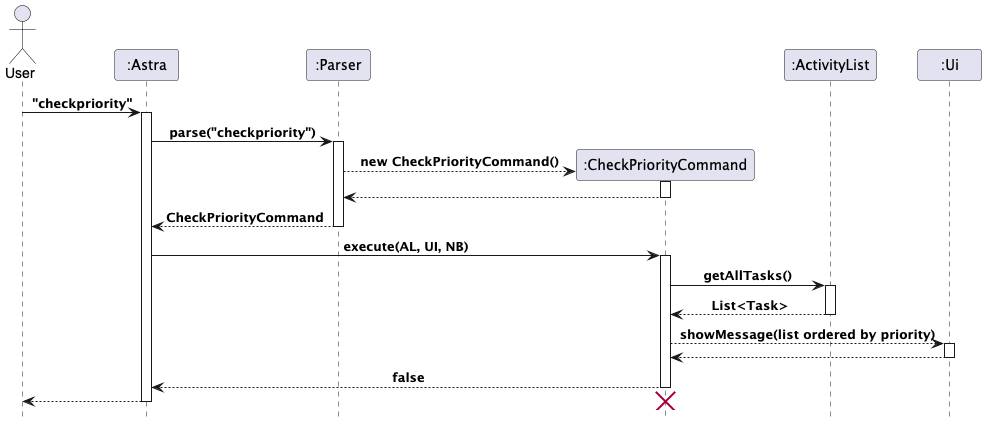

The diagram above was rendered by PlantUML. Its source (embedded in the PNG):
@startuml
!include style.puml
actor User
participant Astra as ":Astra"
participant Parser as ":Parser"
participant C as ":CheckPriorityCommand"
participant AL as ":ActivityList"
participant UI as ":Ui"

User -> Astra: "checkpriority"
activate Astra
Astra -> Parser: parse("checkpriority")
activate Parser
create C
Parser -->C : new CheckPriorityCommand()
activate C
return
return CheckPriorityCommand
Astra -> C: execute(AL, UI, NB)
activate C
C -> AL: getAllTasks()
activate AL
AL --> C: List<Task>
deactivate AL
C --> UI: showMessage(list ordered by priority)
activate UI
return
return false
return
destroy C
@enduml